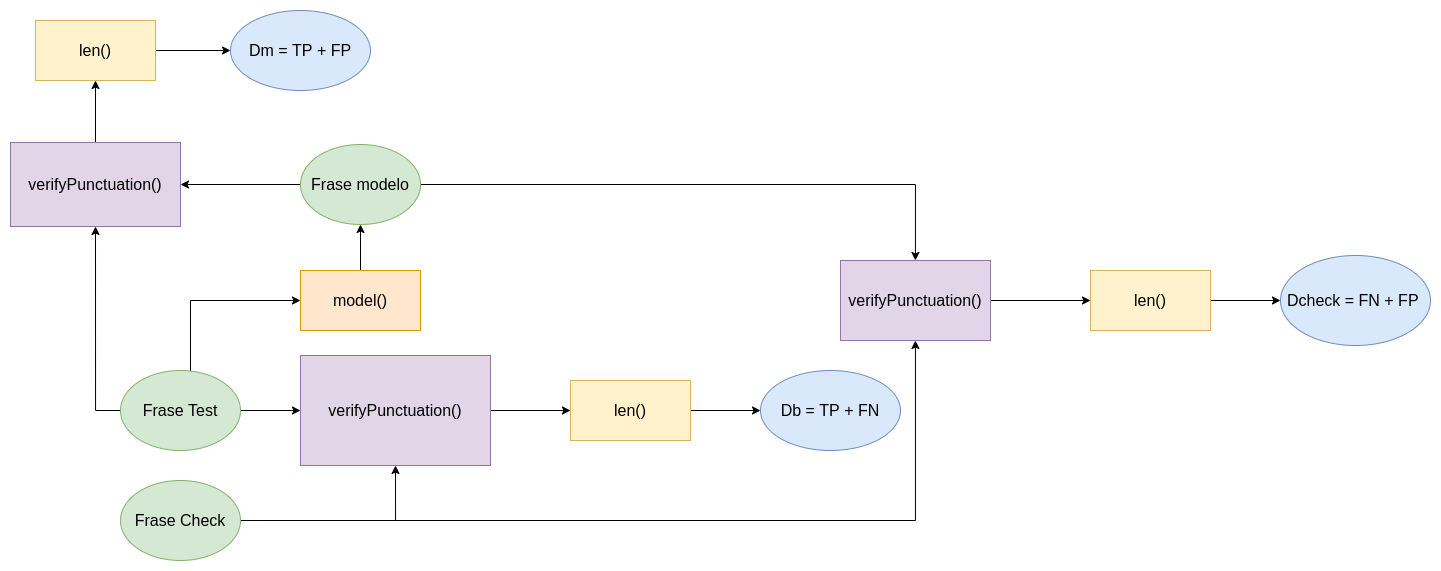

The diagram above was exported from draw.io. Its source (the exported page's mxGraphModel, read from the mxfile embedded in the PNG):
<mxGraphModel dx="1588" dy="3372" grid="1" gridSize="10" guides="1" tooltips="1" connect="1" arrows="1" fold="1" page="1" pageScale="1" pageWidth="3300" pageHeight="2339" math="0" shadow="0">
  <root>
    <mxCell id="0" />
    <mxCell id="1" parent="0" />
    <mxCell id="s_L0eiAVejcGBUsNQvOj-5" style="edgeStyle=orthogonalEdgeStyle;rounded=0;orthogonalLoop=1;jettySize=auto;html=1;entryX=0;entryY=0.5;entryDx=0;entryDy=0;" parent="1" source="s_L0eiAVejcGBUsNQvOj-1" target="s_L0eiAVejcGBUsNQvOj-3" edge="1">
      <mxGeometry relative="1" as="geometry">
        <Array as="points">
          <mxPoint x="280" y="210" />
        </Array>
      </mxGeometry>
    </mxCell>
    <mxCell id="s_L0eiAVejcGBUsNQvOj-9" style="edgeStyle=orthogonalEdgeStyle;rounded=0;orthogonalLoop=1;jettySize=auto;html=1;" parent="1" source="s_L0eiAVejcGBUsNQvOj-1" target="s_L0eiAVejcGBUsNQvOj-6" edge="1">
      <mxGeometry relative="1" as="geometry" />
    </mxCell>
    <mxCell id="tEkpMc95nKgl99z_F0D7-4" style="edgeStyle=orthogonalEdgeStyle;rounded=0;orthogonalLoop=1;jettySize=auto;html=1;entryX=0.5;entryY=1;entryDx=0;entryDy=0;" edge="1" parent="1" source="s_L0eiAVejcGBUsNQvOj-1" target="tEkpMc95nKgl99z_F0D7-3">
      <mxGeometry relative="1" as="geometry">
        <Array as="points">
          <mxPoint x="185" y="320" />
        </Array>
      </mxGeometry>
    </mxCell>
    <mxCell id="s_L0eiAVejcGBUsNQvOj-1" value="&lt;font style=&quot;font-size: 16px;&quot;&gt;Frase Test&lt;/font&gt;" style="ellipse;whiteSpace=wrap;html=1;fillColor=#d5e8d4;strokeColor=#82b366;" parent="1" vertex="1">
      <mxGeometry x="210" y="280" width="120" height="80" as="geometry" />
    </mxCell>
    <mxCell id="s_L0eiAVejcGBUsNQvOj-10" style="edgeStyle=orthogonalEdgeStyle;rounded=0;orthogonalLoop=1;jettySize=auto;html=1;entryX=0.5;entryY=1;entryDx=0;entryDy=0;" parent="1" source="s_L0eiAVejcGBUsNQvOj-2" target="s_L0eiAVejcGBUsNQvOj-6" edge="1">
      <mxGeometry relative="1" as="geometry" />
    </mxCell>
    <mxCell id="s_L0eiAVejcGBUsNQvOj-12" style="edgeStyle=orthogonalEdgeStyle;rounded=0;orthogonalLoop=1;jettySize=auto;html=1;" parent="1" source="s_L0eiAVejcGBUsNQvOj-2" target="s_L0eiAVejcGBUsNQvOj-4" edge="1">
      <mxGeometry relative="1" as="geometry">
        <Array as="points">
          <mxPoint x="1005" y="430" />
        </Array>
      </mxGeometry>
    </mxCell>
    <mxCell id="s_L0eiAVejcGBUsNQvOj-2" value="&lt;font style=&quot;font-size: 16px;&quot;&gt;Frase Check&lt;/font&gt;" style="ellipse;whiteSpace=wrap;html=1;fillColor=#d5e8d4;strokeColor=#82b366;" parent="1" vertex="1">
      <mxGeometry x="210" y="390" width="120" height="80" as="geometry" />
    </mxCell>
    <mxCell id="tEkpMc95nKgl99z_F0D7-2" style="edgeStyle=orthogonalEdgeStyle;rounded=0;orthogonalLoop=1;jettySize=auto;html=1;entryX=0.5;entryY=1;entryDx=0;entryDy=0;" edge="1" parent="1" source="s_L0eiAVejcGBUsNQvOj-3" target="tEkpMc95nKgl99z_F0D7-1">
      <mxGeometry relative="1" as="geometry" />
    </mxCell>
    <mxCell id="s_L0eiAVejcGBUsNQvOj-3" value="&lt;font style=&quot;font-size: 16px;&quot;&gt;model()&lt;/font&gt;" style="rounded=0;whiteSpace=wrap;html=1;fillColor=#ffe6cc;strokeColor=#d79b00;" parent="1" vertex="1">
      <mxGeometry x="390" y="180" width="120" height="60" as="geometry" />
    </mxCell>
    <mxCell id="tEkpMc95nKgl99z_F0D7-11" style="edgeStyle=orthogonalEdgeStyle;rounded=0;orthogonalLoop=1;jettySize=auto;html=1;entryX=0;entryY=0.5;entryDx=0;entryDy=0;fontSize=15;" edge="1" parent="1" source="s_L0eiAVejcGBUsNQvOj-4" target="tEkpMc95nKgl99z_F0D7-10">
      <mxGeometry relative="1" as="geometry" />
    </mxCell>
    <mxCell id="s_L0eiAVejcGBUsNQvOj-4" value="&lt;font style=&quot;font-size: 16px;&quot;&gt;verifyPunctuation()&lt;/font&gt;" style="rounded=0;whiteSpace=wrap;html=1;fillColor=#e1d5e7;strokeColor=#9673a6;" parent="1" vertex="1">
      <mxGeometry x="930" y="170" width="150" height="80" as="geometry" />
    </mxCell>
    <mxCell id="tEkpMc95nKgl99z_F0D7-8" style="edgeStyle=orthogonalEdgeStyle;rounded=0;orthogonalLoop=1;jettySize=auto;html=1;entryX=0;entryY=0.5;entryDx=0;entryDy=0;fontSize=15;" edge="1" parent="1" source="s_L0eiAVejcGBUsNQvOj-6" target="tEkpMc95nKgl99z_F0D7-7">
      <mxGeometry relative="1" as="geometry" />
    </mxCell>
    <mxCell id="s_L0eiAVejcGBUsNQvOj-6" value="&lt;font style=&quot;font-size: 16px;&quot;&gt;verifyPunctuation()&lt;/font&gt;" style="rounded=0;whiteSpace=wrap;html=1;fillColor=#e1d5e7;strokeColor=#9673a6;" parent="1" vertex="1">
      <mxGeometry x="390" y="265" width="190" height="110" as="geometry" />
    </mxCell>
    <mxCell id="s_L0eiAVejcGBUsNQvOj-14" value="&lt;font style=&quot;font-size: 16px;&quot;&gt;Db = TP + FN&lt;/font&gt;" style="ellipse;whiteSpace=wrap;html=1;fillColor=#dae8fc;strokeColor=#6c8ebf;" parent="1" vertex="1">
      <mxGeometry x="850" y="280" width="140" height="80" as="geometry" />
    </mxCell>
    <mxCell id="s_L0eiAVejcGBUsNQvOj-17" value="&lt;font style=&quot;font-size: 16px;&quot;&gt;Dcheck = FN + FP&amp;nbsp;&lt;/font&gt;" style="ellipse;whiteSpace=wrap;html=1;fillColor=#dae8fc;strokeColor=#6c8ebf;" parent="1" vertex="1">
      <mxGeometry x="1370" y="165" width="150" height="90" as="geometry" />
    </mxCell>
    <mxCell id="tEkpMc95nKgl99z_F0D7-5" style="edgeStyle=orthogonalEdgeStyle;rounded=0;orthogonalLoop=1;jettySize=auto;html=1;entryX=1;entryY=0.5;entryDx=0;entryDy=0;" edge="1" parent="1" source="tEkpMc95nKgl99z_F0D7-1" target="tEkpMc95nKgl99z_F0D7-3">
      <mxGeometry relative="1" as="geometry" />
    </mxCell>
    <mxCell id="tEkpMc95nKgl99z_F0D7-33" style="edgeStyle=orthogonalEdgeStyle;rounded=0;orthogonalLoop=1;jettySize=auto;html=1;fontSize=15;" edge="1" parent="1" source="tEkpMc95nKgl99z_F0D7-1" target="s_L0eiAVejcGBUsNQvOj-4">
      <mxGeometry relative="1" as="geometry" />
    </mxCell>
    <mxCell id="tEkpMc95nKgl99z_F0D7-1" value="&lt;font style=&quot;font-size: 16px;&quot;&gt;Frase modelo&lt;/font&gt;" style="ellipse;whiteSpace=wrap;html=1;fillColor=#d5e8d4;strokeColor=#82b366;" vertex="1" parent="1">
      <mxGeometry x="390" y="54" width="120" height="80" as="geometry" />
    </mxCell>
    <mxCell id="tEkpMc95nKgl99z_F0D7-16" style="edgeStyle=orthogonalEdgeStyle;rounded=0;orthogonalLoop=1;jettySize=auto;html=1;entryX=0.5;entryY=1;entryDx=0;entryDy=0;fontSize=15;" edge="1" parent="1" source="tEkpMc95nKgl99z_F0D7-3" target="tEkpMc95nKgl99z_F0D7-15">
      <mxGeometry relative="1" as="geometry" />
    </mxCell>
    <mxCell id="tEkpMc95nKgl99z_F0D7-3" value="&lt;font style=&quot;font-size: 16px;&quot;&gt;verifyPunctuation()&lt;/font&gt;" style="rounded=0;whiteSpace=wrap;html=1;fillColor=#e1d5e7;strokeColor=#9673a6;" vertex="1" parent="1">
      <mxGeometry x="100" y="52" width="170" height="84" as="geometry" />
    </mxCell>
    <mxCell id="tEkpMc95nKgl99z_F0D7-9" style="edgeStyle=orthogonalEdgeStyle;rounded=0;orthogonalLoop=1;jettySize=auto;html=1;entryX=0;entryY=0.5;entryDx=0;entryDy=0;fontSize=15;" edge="1" parent="1" source="tEkpMc95nKgl99z_F0D7-7" target="s_L0eiAVejcGBUsNQvOj-14">
      <mxGeometry relative="1" as="geometry" />
    </mxCell>
    <mxCell id="tEkpMc95nKgl99z_F0D7-7" value="&lt;font style=&quot;font-size: 16px;&quot;&gt;len()&lt;/font&gt;" style="rounded=0;whiteSpace=wrap;html=1;fillColor=#fff2cc;strokeColor=#d6b656;" vertex="1" parent="1">
      <mxGeometry x="660" y="290" width="120" height="60" as="geometry" />
    </mxCell>
    <mxCell id="tEkpMc95nKgl99z_F0D7-12" style="edgeStyle=orthogonalEdgeStyle;rounded=0;orthogonalLoop=1;jettySize=auto;html=1;fontSize=15;" edge="1" parent="1" source="tEkpMc95nKgl99z_F0D7-10" target="s_L0eiAVejcGBUsNQvOj-17">
      <mxGeometry relative="1" as="geometry" />
    </mxCell>
    <mxCell id="tEkpMc95nKgl99z_F0D7-10" value="&lt;font style=&quot;font-size: 16px;&quot;&gt;len()&lt;/font&gt;" style="rounded=0;whiteSpace=wrap;html=1;fillColor=#fff2cc;strokeColor=#d6b656;" vertex="1" parent="1">
      <mxGeometry x="1180" y="180" width="120" height="60" as="geometry" />
    </mxCell>
    <mxCell id="tEkpMc95nKgl99z_F0D7-13" value="&lt;font style=&quot;font-size: 16px;&quot;&gt;Dm = TP + FP&lt;/font&gt;" style="ellipse;whiteSpace=wrap;html=1;fillColor=#dae8fc;strokeColor=#6c8ebf;" vertex="1" parent="1">
      <mxGeometry x="320" y="-80" width="140" height="80" as="geometry" />
    </mxCell>
    <mxCell id="tEkpMc95nKgl99z_F0D7-14" style="edgeStyle=orthogonalEdgeStyle;rounded=0;orthogonalLoop=1;jettySize=auto;html=1;entryX=0;entryY=0.5;entryDx=0;entryDy=0;fontSize=15;" edge="1" parent="1" source="tEkpMc95nKgl99z_F0D7-15" target="tEkpMc95nKgl99z_F0D7-13">
      <mxGeometry relative="1" as="geometry" />
    </mxCell>
    <mxCell id="tEkpMc95nKgl99z_F0D7-15" value="&lt;font style=&quot;font-size: 16px;&quot;&gt;len()&lt;/font&gt;" style="rounded=0;whiteSpace=wrap;html=1;fillColor=#fff2cc;strokeColor=#d6b656;" vertex="1" parent="1">
      <mxGeometry x="125" y="-70" width="120" height="60" as="geometry" />
    </mxCell>
  </root>
</mxGraphModel>